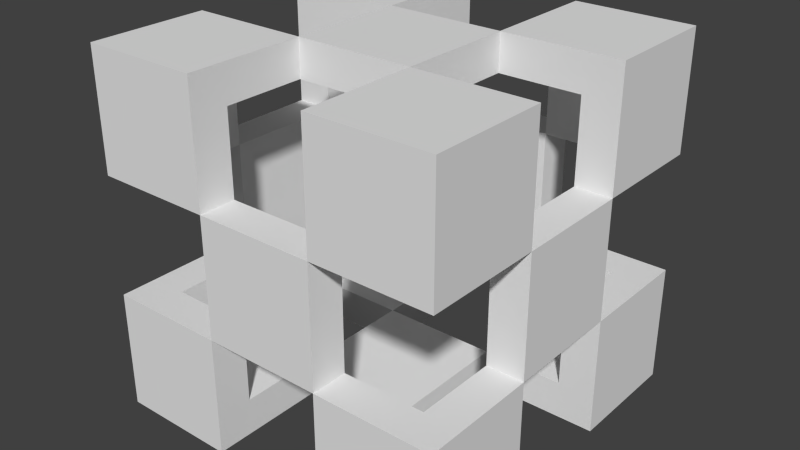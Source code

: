 # Source: character8.blend  (saved by Blender 2.76.0; exported with 4.5.12 LTS)
import bpy
from mathutils import Matrix  # noqa: F401  (used for matrix-valued properties, if any)

bpy.ops.wm.read_factory_settings(use_empty=True)
scene = bpy.context.scene
scene.name = 'Scene'

# ---- collections
col_collection_1 = bpy.data.collections.new('Collection 1'); scene.collection.children.link(col_collection_1)

# ---- materials (node trees are filled in below, after node groups)
mat_material = bpy.data.materials.new('Material')
mat_material.alpha_threshold = 0.0
mat_material.use_transparent_shadow = False
mat_material.roughness = 0.5
mat_material.line_color = (0.0, 0.0, 0.0, 1.0)

# ---- material node trees

# ---- world
world_world = bpy.data.worlds.new('World'); scene.world = world_world
world_world.color = (0.05088, 0.05088, 0.05088)
world_world.use_sun_shadow = False
world_world.sun_shadow_jitter_overblur = 0.0
world_world.cycles.sampling_method = 'MANUAL'
world_world.cycles.sample_map_resolution = 256

# ---- meshes
me_cube = bpy.data.meshes.new('Cube')
me_cube.from_pydata([(0.5, 0.5, -0.5), (0.5, -0.5, -0.5), (-0.5, -0.5, -0.5), (-0.5, 0.5, -0.5), (0.5, 0.5, 0.5), (0.5, -0.5, 0.5), (-0.5, -0.5, 0.5), (-0.5, 0.5, 0.5), (0.1667, 0.5, -0.5), (-0.1667, 0.5, -0.5), (0.1667, -0.5, -0.5), (-0.1667, -0.5, -0.5), (0.1667, 0.5, 0.5), (-0.1667, 0.5, 0.5), (0.1667, -0.5, 0.5), (-0.1667, -0.5, 0.5), (0.5, 0.1667, -0.5), (0.5, -0.1667, -0.5), (-0.5, -0.1667, -0.5), (-0.5, 0.1667, -0.5), (0.5, 0.1667, 0.5), (0.5, -0.1667, 0.5), (-0.5, -0.1667, 0.5), (-0.5, 0.1667, 0.5), (0.1667, 0.1667, 0.5), (0.1667, -0.1667, 0.5), (-0.1667, 0.1667, 0.5), (-0.1667, -0.1667, 0.5), (0.1667, -0.1667, -0.5), (0.1667, 0.1667, -0.5), (-0.1667, -0.1667, -0.5), (-0.1667, 0.1667, -0.5), (0.5, 0.5, -0.1667), (0.5, 0.5, 0.1667), (0.5, -0.5, -0.1667), (0.5, -0.5, 0.1667), (-0.5, -0.5, -0.1667), (-0.5, -0.5, 0.1667), (-0.5, 0.5, -0.1667), (-0.5, 0.5, 0.1667), (0.1667, 0.5, -0.1667), (0.1667, 0.5, 0.1667), (-0.1667, 0.5, -0.1667), (-0.1667, 0.5, 0.1667), (0.1667, -0.5, 0.1667), (0.1667, -0.5, -0.1667), (-0.1667, -0.5, 0.1667), (-0.1667, -0.5, -0.1667), (-0.5, -0.1667, 0.1667), (-0.5, -0.1667, -0.1667), (-0.5, 0.1667, 0.1667), (-0.5, 0.1667, -0.1667), (0.5, 0.1667, 0.1667), (0.5, 0.1667, -0.1667), (0.5, -0.1667, 0.1667), (0.5, -0.1667, -0.1667), (0.3965, 0.3965, -0.3965), (0.3965, -0.3965, -0.3965), (-0.3965, -0.3965, -0.3965), (-0.3965, 0.3965, -0.3965), (0.3965, 0.3965, 0.3965), (0.3965, -0.3965, 0.3965), (-0.3965, -0.3965, 0.3965), (-0.3965, 0.3965, 0.3965), (0.1667, 0.3965, -0.3965), (-0.1667, 0.3965, -0.3965), (0.1667, -0.3965, -0.3965), (-0.1667, -0.3965, -0.3965), (0.1667, 0.3965, 0.3965), (-0.1667, 0.3965, 0.3965), (0.1667, -0.3965, 0.3965), (-0.1667, -0.3965, 0.3965), (0.3965, 0.1667, -0.3965), (0.3965, -0.1667, -0.3965), (-0.3965, -0.1667, -0.3965), (-0.3965, 0.1667, -0.3965), (0.3965, 0.1667, 0.3965), (0.3965, -0.1667, 0.3965), (-0.3965, -0.1667, 0.3965), (-0.3965, 0.1667, 0.3965), (0.1667, 0.1667, 0.3965), (0.1667, -0.1667, 0.3965), (-0.1667, 0.1667, 0.3965), (-0.1667, -0.1667, 0.3965), (0.1667, -0.1667, -0.3965), (0.1667, 0.1667, -0.3965), (-0.1667, -0.1667, -0.3965), (-0.1667, 0.1667, -0.3965), (0.3965, 0.3965, -0.1667), (0.3965, 0.3965, 0.1667), (0.3965, -0.3965, -0.1667), (0.3965, -0.3965, 0.1667), (-0.3965, -0.3965, -0.1667), (-0.3965, -0.3965, 0.1667), (-0.3965, 0.3965, -0.1667), (-0.3965, 0.3965, 0.1667), (0.1667, 0.3965, -0.1667), (0.1667, 0.3965, 0.1667), (-0.1667, 0.3965, -0.1667), (-0.1667, 0.3965, 0.1667), (0.1667, -0.3965, 0.1667), (0.1667, -0.3965, -0.1667), (-0.1667, -0.3965, 0.1667), (-0.1667, -0.3965, -0.1667), (-0.3965, -0.1667, 0.1667), (-0.3965, -0.1667, -0.1667), (-0.3965, 0.1667, 0.1667), (-0.3965, 0.1667, -0.1667), (0.3965, 0.1667, 0.1667), (0.3965, 0.1667, -0.1667), (0.3965, -0.1667, 0.1667), (0.3965, -0.1667, -0.1667)], [], [(30, 11, 2, 18), (27, 22, 6, 15), (54, 21, 5, 35), (46, 15, 6, 37), (50, 23, 7, 39), (42, 9, 3, 38), (32, 0, 8, 40), (35, 5, 14, 44), (21, 25, 14, 5), (17, 1, 10, 28), (29, 28, 30, 31), (0, 16, 29, 8), (24, 26, 27, 25), (4, 12, 24, 20), (37, 6, 22, 48), (33, 4, 20, 52), (13, 7, 23, 26), (9, 31, 19, 3), (53, 52, 54, 55), (0, 32, 53, 16), (49, 48, 50, 51), (2, 36, 49, 18), (45, 44, 46, 47), (1, 34, 45, 10), (41, 40, 42, 43), (4, 33, 41, 12), (13, 43, 39, 7), (19, 51, 38, 3), (11, 47, 36, 2), (17, 55, 34, 1), (74, 58, 67, 86), (71, 62, 78, 83), (91, 61, 77, 110), (93, 62, 71, 102), (95, 63, 79, 106), (94, 59, 65, 98), (96, 64, 56, 88), (100, 70, 61, 91), (61, 70, 81, 77), (84, 66, 57, 73), (87, 86, 84, 85), (64, 85, 72, 56), (81, 83, 82, 80), (76, 80, 68, 60), (104, 78, 62, 93), (108, 76, 60, 89), (82, 79, 63, 69), (59, 75, 87, 65), (111, 110, 108, 109), (72, 109, 88, 56), (107, 106, 104, 105), (74, 105, 92, 58), (103, 102, 100, 101), (66, 101, 90, 57), (99, 98, 96, 97), (68, 97, 89, 60), (63, 95, 99, 69), (59, 94, 107, 75), (58, 92, 103, 67), (57, 90, 111, 73), (12, 41, 97, 68), (43, 13, 69, 99), (10, 45, 101, 66), (47, 11, 67, 103), (14, 25, 81, 70), (27, 15, 71, 83), (8, 29, 85, 64), (31, 9, 65, 87), (24, 12, 68, 80), (24, 25, 81, 80), (13, 26, 82, 69), (27, 26, 82, 83), (28, 10, 66, 84), (28, 29, 85, 84), (11, 30, 86, 67), (31, 30, 86, 87), (29, 31, 87, 85), (30, 28, 84, 86), (29, 16, 72, 85), (17, 28, 84, 73), (26, 24, 80, 82), (25, 27, 83, 81), (20, 24, 80, 76), (25, 21, 77, 81), (18, 49, 105, 74), (51, 19, 75, 107), (16, 53, 109, 72), (55, 17, 73, 111), (26, 23, 79, 82), (22, 27, 83, 78), (19, 31, 87, 75), (30, 18, 74, 86), (40, 8, 64, 96), (40, 41, 97, 96), (9, 42, 98, 65), (43, 42, 98, 99), (44, 14, 70, 100), (44, 45, 101, 100), (15, 46, 102, 71), (47, 46, 102, 103), (48, 22, 78, 104), (48, 49, 105, 104), (23, 50, 106, 79), (51, 50, 106, 107), (52, 20, 76, 108), (52, 53, 109, 108), (21, 54, 110, 77), (55, 54, 110, 111), (53, 55, 111, 109), (54, 52, 108, 110), (53, 32, 88, 109), (33, 52, 108, 89), (49, 51, 107, 105), (50, 48, 104, 106), (49, 36, 92, 105), (37, 48, 104, 93), (45, 47, 103, 101), (46, 44, 100, 102), (45, 34, 90, 101), (35, 44, 100, 91), (41, 43, 99, 97), (42, 40, 96, 98), (41, 33, 89, 97), (32, 40, 96, 88), (39, 43, 99, 95), (42, 38, 94, 98), (38, 51, 107, 94), (50, 39, 95, 106), (36, 47, 103, 92), (46, 37, 93, 102), (34, 55, 111, 90), (54, 35, 91, 110)])
_uv = me_cube.uv_layers.new(name='UVMap')
_uv.uv.foreach_set('vector', [0.3185, 0.04054, 0.3185, 0.04564, 0.3135, 0.04564, 0.3135, 0.04054, 0.3234, 0.03544, 0.3185, 0.03544, 0.3185, 0.03034, 0.3234, 0.03034, 0.3036, 0.03034, 0.2986, 0.03034, 0.2986, 0.02524, 0.3036, 0.02524, 0.2887, 0.02524, 0.2887, 0.02014, 0.2936, 0.02014, 0.2936, 0.02524, 0.2887, 0.03544, 0.2936, 0.03544, 0.2936, 0.04054, 0.2887, 0.04054, 0.3036, 0.03034, 0.3085, 0.03034, 0.3085, 0.03544, 0.3036, 0.03544, 0.3036, 0.04054, 0.3036, 0.03544, 0.3085, 0.03544, 0.3085, 0.04054, 0.2986, 0.04054, 0.2986, 0.04564, 0.2936, 0.04564, 0.2936, 0.04054, 0.2837, 0.05074, 0.2837, 0.04564, 0.2887, 0.04564, 0.2887, 0.05074, 0.3185, 0.02524, 0.3185, 0.03034, 0.3135, 0.03034, 0.3135, 0.02524, 0.2986, 0.04054, 0.3036, 0.04054, 0.3036, 0.04564, 0.2986, 0.04564, 0.3085, 0.04054, 0.3085, 0.04564, 0.3036, 0.04564, 0.3036, 0.04054, 0.2936, 0.05074, 0.2887, 0.05074, 0.2887, 0.04564, 0.2936, 0.04564, 0.3135, 0.03544, 0.3135, 0.03034, 0.3185, 0.03034, 0.3185, 0.03544, 0.3085, 0.02524, 0.3135, 0.02524, 0.3135, 0.03034, 0.3085, 0.03034, 0.2887, 0.02014, 0.2837, 0.02014, 0.2837, 0.01504, 0.2887, 0.01504, 0.3085, 0.04564, 0.3085, 0.04054, 0.3135, 0.04054, 0.3135, 0.04564, 0.3085, 0.04564, 0.3085, 0.05074, 0.3036, 0.05074, 0.3036, 0.04564, 0.3085, 0.009941, 0.3085, 0.01504, 0.3036, 0.01504, 0.3036, 0.009941, 0.3036, 0.02014, 0.3036, 0.02524, 0.2986, 0.02524, 0.2986, 0.02014, 0.2936, 0.03544, 0.2887, 0.03544, 0.2887, 0.03034, 0.2936, 0.03034, 0.2986, 0.02524, 0.2936, 0.02524, 0.2936, 0.02014, 0.2986, 0.02014, 0.3085, 0.02014, 0.3135, 0.02014, 0.3135, 0.02524, 0.3085, 0.02524, 0.3135, 0.009941, 0.3135, 0.01504, 0.3085, 0.01504, 0.3085, 0.009941, 0.2887, 0.02524, 0.2936, 0.02524, 0.2936, 0.03034, 0.2887, 0.03034, 0.3085, 0.02014, 0.3036, 0.02014, 0.3036, 0.01504, 0.3085, 0.01504, 0.2887, 0.009941, 0.2936, 0.009941, 0.2936, 0.01504, 0.2887, 0.01504, 0.2986, 0.009941, 0.2986, 0.01504, 0.2936, 0.01504, 0.2936, 0.009941, 0.3036, 0.04054, 0.2986, 0.04054, 0.2986, 0.03544, 0.3036, 0.03544, 0.2986, 0.02524, 0.2986, 0.03034, 0.2936, 0.03034, 0.2936, 0.02524, 0.3234, 0.02366, 0.3234, 0.02014, 0.3269, 0.02014, 0.3269, 0.02366, 0.3008, 0.05426, 0.3008, 0.05074, 0.3043, 0.05074, 0.3043, 0.05426, 0.3219, 0.03544, 0.3219, 0.03896, 0.3185, 0.03896, 0.3185, 0.03544, 0.294, 0.05074, 0.2974, 0.05074, 0.2974, 0.05426, 0.294, 0.05426, 0.3253, 0.04951, 0.3253, 0.05302, 0.3219, 0.05302, 0.3219, 0.04951, 0.3234, 0.03386, 0.3234, 0.03034, 0.3269, 0.03034, 0.3269, 0.03386, 0.3269, 0.01504, 0.3269, 0.01856, 0.3234, 0.01856, 0.3234, 0.01504, 0.3219, 0.04599, 0.3185, 0.04599, 0.3185, 0.04247, 0.3219, 0.04247, 0.3269, 0.009941, 0.3269, 0.01346, 0.3234, 0.01346, 0.3234, 0.009941, 0.2906, 0.05074, 0.294, 0.05074, 0.294, 0.05426, 0.2906, 0.05426, 0.2887, 0.04054, 0.2936, 0.04054, 0.2936, 0.04564, 0.2887, 0.04564, 0.3269, 0.02524, 0.3269, 0.02876, 0.3234, 0.02876, 0.3234, 0.02524, 0.3234, 0.02524, 0.3185, 0.02524, 0.3185, 0.02014, 0.3234, 0.02014, 0.2871, 0.05074, 0.2906, 0.05074, 0.2906, 0.05426, 0.2871, 0.05426, 0.2871, 0.05426, 0.2837, 0.05426, 0.2837, 0.05074, 0.2871, 0.05074, 0.3219, 0.04599, 0.3219, 0.04951, 0.3185, 0.04951, 0.3185, 0.04599, 0.3008, 0.05074, 0.3008, 0.05426, 0.2974, 0.05426, 0.2974, 0.05074, 0.3043, 0.05426, 0.3043, 0.05074, 0.3077, 0.05074, 0.3077, 0.05426, 0.2986, 0.01504, 0.2986, 0.02014, 0.2936, 0.02014, 0.2936, 0.01504, 0.3185, 0.03896, 0.3219, 0.03896, 0.3219, 0.04247, 0.3185, 0.04247, 0.2936, 0.03034, 0.2986, 0.03034, 0.2986, 0.03544, 0.2936, 0.03544, 0.3169, 0.04916, 0.3169, 0.05268, 0.3135, 0.05268, 0.3135, 0.04916, 0.2887, 0.01504, 0.2837, 0.01504, 0.2837, 0.009941, 0.2887, 0.009941, 0.3253, 0.04247, 0.3219, 0.04247, 0.3219, 0.03896, 0.3253, 0.03896, 0.3135, 0.009941, 0.3185, 0.009941, 0.3185, 0.01504, 0.3135, 0.01504, 0.3253, 0.04247, 0.3253, 0.04599, 0.3219, 0.04599, 0.3219, 0.04247, 0.3185, 0.04951, 0.3219, 0.04951, 0.3219, 0.05302, 0.3185, 0.05302, 0.3253, 0.04599, 0.3253, 0.04951, 0.3219, 0.04951, 0.3219, 0.04599, 0.3253, 0.03896, 0.3219, 0.03896, 0.3219, 0.03544, 0.3253, 0.03544, 0.3135, 0.04564, 0.3169, 0.04564, 0.3169, 0.04916, 0.3135, 0.04916, 0.2887, 0.02014, 0.2887, 0.01504, 0.2902, 0.01504, 0.2902, 0.01856, 0.2837, 0.03034, 0.2837, 0.02524, 0.2852, 0.02683, 0.2852, 0.03034, 0.2887, 0.02524, 0.2837, 0.02524, 0.2837, 0.02366, 0.2871, 0.02366, 0.2986, 0.03034, 0.3036, 0.03034, 0.302, 0.03193, 0.2986, 0.03193, 0.3085, 0.02524, 0.3036, 0.02524, 0.3036, 0.02366, 0.307, 0.02366, 0.2986, 0.03544, 0.2986, 0.04054, 0.2971, 0.03896, 0.2971, 0.03544, 0.3085, 0.02524, 0.3085, 0.03034, 0.307, 0.03034, 0.307, 0.02683, 0.2887, 0.04054, 0.2887, 0.04564, 0.2871, 0.04406, 0.2871, 0.04054, 0.2936, 0.02014, 0.2887, 0.02014, 0.2902, 0.01856, 0.2936, 0.01856, 0.3253, 0.05619, 0.3253, 0.05109, 0.3269, 0.05109, 0.3269, 0.05619, 0.2837, 0.02524, 0.2887, 0.02524, 0.2887, 0.02683, 0.2852, 0.02683, 0.3284, 0.05074, 0.3284, 0.05584, 0.3269, 0.05584, 0.3269, 0.05074, 0.2887, 0.02014, 0.2887, 0.02524, 0.2871, 0.02366, 0.2871, 0.02014, 0.3284, 0.03544, 0.3284, 0.04054, 0.3269, 0.04054, 0.3269, 0.03544, 0.3036, 0.03034, 0.3036, 0.03544, 0.302, 0.03544, 0.302, 0.03193, 0.3269, 0.03034, 0.3269, 0.02524, 0.3284, 0.02524, 0.3284, 0.03034, 0.3269, 0.03544, 0.3269, 0.03034, 0.3284, 0.03034, 0.3284, 0.03544, 0.3269, 0.04564, 0.3269, 0.04054, 0.3284, 0.04054, 0.3284, 0.04564, 0.3135, 0.03544, 0.3085, 0.03544, 0.3101, 0.03386, 0.3135, 0.03386, 0.2887, 0.03544, 0.2887, 0.04054, 0.2871, 0.04054, 0.2871, 0.03703, 0.3269, 0.01504, 0.3269, 0.009941, 0.3284, 0.009941, 0.3284, 0.01504, 0.3284, 0.02014, 0.3284, 0.01504, 0.33, 0.01504, 0.33, 0.02014, 0.2837, 0.03544, 0.2837, 0.03034, 0.2852, 0.03034, 0.2852, 0.03386, 0.2986, 0.009941, 0.3036, 0.009941, 0.302, 0.01152, 0.2986, 0.01152, 0.3135, 0.02014, 0.3085, 0.02014, 0.3085, 0.01856, 0.312, 0.01856, 0.3135, 0.01504, 0.3185, 0.01504, 0.3169, 0.01662, 0.3135, 0.01662, 0.3085, 0.03544, 0.3085, 0.03034, 0.3101, 0.03034, 0.3101, 0.03386, 0.2837, 0.03544, 0.2887, 0.03544, 0.2871, 0.03703, 0.2837, 0.03703, 0.2986, 0.01504, 0.3036, 0.01504, 0.302, 0.01662, 0.2986, 0.01662, 0.3135, 0.03544, 0.3135, 0.04054, 0.312, 0.04054, 0.312, 0.03703, 0.3185, 0.01504, 0.3185, 0.02014, 0.3169, 0.02014, 0.3169, 0.01662, 0.3135, 0.01504, 0.3135, 0.02014, 0.312, 0.01856, 0.312, 0.01504, 0.3036, 0.02524, 0.3085, 0.02524, 0.307, 0.02683, 0.3036, 0.02683, 0.3253, 0.04054, 0.3253, 0.03544, 0.3269, 0.03544, 0.3269, 0.04054, 0.2887, 0.04564, 0.2837, 0.04564, 0.2837, 0.04406, 0.2871, 0.04406, 0.3253, 0.04564, 0.3253, 0.04054, 0.3269, 0.04054, 0.3269, 0.04564, 0.3085, 0.02014, 0.3085, 0.02524, 0.307, 0.02366, 0.307, 0.02014, 0.3123, 0.05074, 0.3123, 0.05584, 0.3108, 0.05584, 0.3108, 0.05074, 0.2986, 0.04054, 0.2936, 0.04054, 0.2936, 0.03896, 0.2971, 0.03896, 0.3269, 0.04599, 0.3269, 0.05109, 0.3253, 0.05109, 0.3253, 0.04599, 0.3085, 0.03544, 0.3135, 0.03544, 0.312, 0.03703, 0.3085, 0.03703, 0.3108, 0.05074, 0.3108, 0.05584, 0.3092, 0.05584, 0.3092, 0.05074, 0.3036, 0.01504, 0.3036, 0.02014, 0.302, 0.02014, 0.302, 0.01662, 0.3269, 0.02524, 0.3269, 0.02014, 0.3284, 0.02014, 0.3284, 0.02524, 0.2887, 0.03544, 0.2837, 0.03544, 0.2852, 0.03386, 0.2887, 0.03386, 0.3185, 0.04564, 0.3185, 0.05074, 0.3169, 0.05074, 0.3169, 0.04564, 0.3036, 0.009941, 0.3036, 0.01504, 0.302, 0.01504, 0.302, 0.01152, 0.3269, 0.02014, 0.3269, 0.01504, 0.3284, 0.01504, 0.3284, 0.02014, 0.3284, 0.04564, 0.3284, 0.05074, 0.3269, 0.05074, 0.3269, 0.04564, 0.3284, 0.02524, 0.3284, 0.02014, 0.33, 0.02014, 0.33, 0.02524, 0.2986, 0.04564, 0.2986, 0.05074, 0.2971, 0.04916, 0.2971, 0.04564, 0.3185, 0.03544, 0.3185, 0.04054, 0.3169, 0.04054, 0.3169, 0.03703, 0.3169, 0.05584, 0.3169, 0.05074, 0.3185, 0.05074, 0.3185, 0.05584, 0.33, 0.03544, 0.33, 0.04054, 0.3284, 0.04054, 0.3284, 0.03544, 0.3135, 0.02014, 0.3185, 0.02014, 0.3169, 0.02172, 0.3135, 0.02172, 0.3135, 0.04564, 0.3135, 0.05074, 0.312, 0.05074, 0.312, 0.04723, 0.33, 0.009941, 0.33, 0.01504, 0.3284, 0.01504, 0.3284, 0.009941, 0.33, 0.02524, 0.33, 0.03034, 0.3284, 0.03034, 0.3284, 0.02524, 0.3185, 0.009941, 0.3234, 0.009941, 0.3219, 0.01152, 0.3185, 0.01152, 0.3234, 0.02524, 0.3234, 0.03034, 0.3219, 0.03034, 0.3219, 0.02683, 0.3284, 0.03544, 0.3284, 0.03034, 0.33, 0.03034, 0.33, 0.03544, 0.3077, 0.05584, 0.3077, 0.05074, 0.3092, 0.05074, 0.3092, 0.05584, 0.3135, 0.03544, 0.3185, 0.03544, 0.3169, 0.03703, 0.3135, 0.03703, 0.2986, 0.05074, 0.2936, 0.05074, 0.2936, 0.04916, 0.2971, 0.04916, 0.3234, 0.02014, 0.3185, 0.02014, 0.3185, 0.01856, 0.3219, 0.01856, 0.3036, 0.04564, 0.3036, 0.05074, 0.302, 0.04916, 0.302, 0.04564, 0.3036, 0.05074, 0.2986, 0.05074, 0.2986, 0.04916, 0.302, 0.04916, 0.3234, 0.01504, 0.3234, 0.02014, 0.3219, 0.01856, 0.3219, 0.01504, 0.3185, 0.02014, 0.3185, 0.02524, 0.3169, 0.02524, 0.3169, 0.02172, 0.3085, 0.04564, 0.3135, 0.04564, 0.312, 0.04723, 0.3085, 0.04723, 0.3234, 0.009941, 0.3234, 0.01504, 0.3219, 0.01504, 0.3219, 0.01152, 0.3185, 0.02524, 0.3234, 0.02524, 0.3219, 0.02683, 0.3185, 0.02683])
me_cube.materials.append(mat_material)
me_cube.use_remesh_preserve_volume = False
me_cube.use_remesh_preserve_attributes = False
me_cube.use_mirror_vertex_groups = False
me_cube.update()

# ---- objects
ob_cube = bpy.data.objects.new('Cube', me_cube)

# ---- transforms, parenting, visibility, modifiers, constraints
ob_cube.location = (0.0, 0.0, 0.0)
ob_cube.lock_rotations_4d = False
ob_cube.empty_display_type = 'ARROWS'
ob_cube.lineart.crease_threshold = 0.0

# ---- collection membership
col_collection_1.objects.link(ob_cube)

# ---- scene / render settings (as saved in the file)
scene.frame_start = 1; scene.frame_end = 250; scene.frame_set(1)
scene.render.engine = 'BLENDER_EEVEE_NEXT'
scene.render.resolution_percentage = 50
scene.render.dither_intensity = 0.0
scene.cycles.use_denoising = False
scene.cycles.samples = 10
scene.cycles.sampling_pattern = 'TABULATED_SOBOL'
scene.cycles.light_sampling_threshold = 0.0
scene.cycles.use_adaptive_sampling = False
scene.cycles.use_light_tree = False
scene.cycles.blur_glossy = 0.0
scene.cycles.pixel_filter_type = 'GAUSSIAN'
scene.cycles.sample_clamp_indirect = 0.0
scene.view_settings.view_transform = 'Standard'
bpy.context.view_layer.update()

# ---- added for rendering (the .blend has no active camera and no usable light): camera, sun
cam_auto = bpy.data.cameras.new('AutoCamera')
cam_auto.lens = 50.0
cam_auto.sensor_width = 36.0
cam_auto.clip_end = 1000.0
ob_auto_camera = bpy.data.objects.new('AutoCamera', cam_auto)
scene.collection.objects.link(ob_auto_camera)
ob_auto_camera.location = (1.60254, -1.92304, 1.28203)
ob_auto_camera.rotation_euler = (1.09748, -7.21219e-08, 0.694738)
scene.camera = ob_auto_camera
light_auto_sun = bpy.data.lights.new('AutoSun', 'SUN')
light_auto_sun.energy = 3.0
light_auto_sun.angle = 0.0523599
ob_auto_sun = bpy.data.objects.new('AutoSun', light_auto_sun)
scene.collection.objects.link(ob_auto_sun)
ob_auto_sun.rotation_euler = (0.872665, 0.174533, 0.523599)
bpy.context.view_layer.update()
